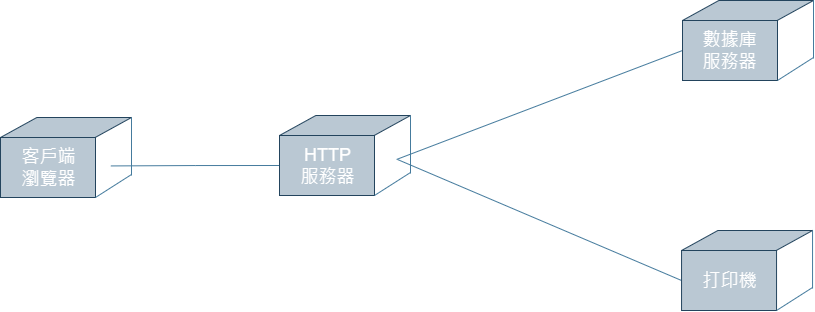

The diagram above was exported from draw.io. Its source (the exported page's mxGraphModel, read from the mxfile embedded in the PNG):
<mxGraphModel dx="992" dy="1742" grid="0" gridSize="10" guides="1" tooltips="1" connect="1" arrows="1" fold="1" page="0" pageScale="1" pageWidth="827" pageHeight="1169" background="#ffffff" math="0" shadow="0">
  <root>
    <mxCell id="0" />
    <mxCell id="1" parent="0" />
    <mxCell id="vUAlOrCR1Cq794fXwW20-5" value="" style="shape=parallelogram;perimeter=parallelogramPerimeter;whiteSpace=wrap;html=1;fixedSize=1;size=36.33331298828122;labelBackgroundColor=none;fillColor=#bac8d3;strokeColor=#23445d;" vertex="1" parent="1">
      <mxGeometry x="122" y="-719" width="131" height="20" as="geometry" />
    </mxCell>
    <mxCell id="vUAlOrCR1Cq794fXwW20-8" value="" style="rounded=0;whiteSpace=wrap;html=1;labelBackgroundColor=none;fillColor=#bac8d3;strokeColor=#23445d;" vertex="1" parent="1">
      <mxGeometry x="122" y="-699" width="95" height="60" as="geometry" />
    </mxCell>
    <mxCell id="vUAlOrCR1Cq794fXwW20-10" value="" style="endArrow=none;html=1;rounded=0;labelBackgroundColor=none;strokeColor=#457B9D;fontColor=default;" edge="1" parent="1">
      <mxGeometry width="50" height="50" relative="1" as="geometry">
        <mxPoint x="217" y="-639" as="sourcePoint" />
        <mxPoint x="253" y="-662" as="targetPoint" />
      </mxGeometry>
    </mxCell>
    <mxCell id="vUAlOrCR1Cq794fXwW20-11" value="" style="endArrow=none;html=1;rounded=0;labelBackgroundColor=none;strokeColor=#457B9D;fontColor=default;" edge="1" parent="1">
      <mxGeometry width="50" height="50" relative="1" as="geometry">
        <mxPoint x="253" y="-661" as="sourcePoint" />
        <mxPoint x="253" y="-719" as="targetPoint" />
      </mxGeometry>
    </mxCell>
    <mxCell id="vUAlOrCR1Cq794fXwW20-12" value="&lt;font color=&quot;#ffffff&quot; style=&quot;font-size: 18px;&quot;&gt;客戶端&lt;br&gt;瀏覽器&lt;/font&gt;" style="text;html=1;align=center;verticalAlign=middle;resizable=0;points=[];autosize=1;strokeColor=none;fillColor=none;labelBackgroundColor=none;fontColor=#1D3557;" vertex="1" parent="1">
      <mxGeometry x="133.5" y="-696" width="72" height="55" as="geometry" />
    </mxCell>
    <mxCell id="vUAlOrCR1Cq794fXwW20-13" value="" style="shape=parallelogram;perimeter=parallelogramPerimeter;whiteSpace=wrap;html=1;fixedSize=1;size=36.33331298828122;labelBackgroundColor=none;fillColor=#bac8d3;strokeColor=#23445d;" vertex="1" parent="1">
      <mxGeometry x="401" y="-721" width="131" height="20" as="geometry" />
    </mxCell>
    <mxCell id="vUAlOrCR1Cq794fXwW20-35" style="edgeStyle=orthogonalEdgeStyle;rounded=0;orthogonalLoop=1;jettySize=auto;html=1;exitX=0;exitY=0.5;exitDx=0;exitDy=0;strokeColor=#457B9D;fontColor=#1D3557;fillColor=#A8DADC;endArrow=none;endFill=0;" edge="1" parent="1" source="vUAlOrCR1Cq794fXwW20-14">
      <mxGeometry relative="1" as="geometry">
        <mxPoint x="232.3809872581844" y="-670.5714285714287" as="targetPoint" />
      </mxGeometry>
    </mxCell>
    <mxCell id="vUAlOrCR1Cq794fXwW20-14" value="" style="rounded=0;whiteSpace=wrap;html=1;labelBackgroundColor=none;fillColor=#bac8d3;strokeColor=#23445d;" vertex="1" parent="1">
      <mxGeometry x="401" y="-701" width="95" height="60" as="geometry" />
    </mxCell>
    <mxCell id="vUAlOrCR1Cq794fXwW20-15" value="" style="endArrow=none;html=1;rounded=0;labelBackgroundColor=none;strokeColor=#457B9D;fontColor=default;" edge="1" parent="1">
      <mxGeometry width="50" height="50" relative="1" as="geometry">
        <mxPoint x="496" y="-641" as="sourcePoint" />
        <mxPoint x="532" y="-664" as="targetPoint" />
      </mxGeometry>
    </mxCell>
    <mxCell id="vUAlOrCR1Cq794fXwW20-16" value="" style="endArrow=none;html=1;rounded=0;labelBackgroundColor=none;strokeColor=#457B9D;fontColor=default;" edge="1" parent="1">
      <mxGeometry width="50" height="50" relative="1" as="geometry">
        <mxPoint x="532" y="-663" as="sourcePoint" />
        <mxPoint x="532" y="-721" as="targetPoint" />
      </mxGeometry>
    </mxCell>
    <mxCell id="vUAlOrCR1Cq794fXwW20-17" value="&lt;font color=&quot;#ffffff&quot; style=&quot;font-size: 18px;&quot;&gt;HTTP&lt;br&gt;服務器&lt;/font&gt;" style="text;html=1;align=center;verticalAlign=middle;resizable=0;points=[];autosize=1;strokeColor=none;fillColor=none;labelBackgroundColor=none;fontColor=#1D3557;" vertex="1" parent="1">
      <mxGeometry x="412.5" y="-698" width="72" height="55" as="geometry" />
    </mxCell>
    <mxCell id="vUAlOrCR1Cq794fXwW20-18" value="" style="shape=parallelogram;perimeter=parallelogramPerimeter;whiteSpace=wrap;html=1;fixedSize=1;size=36.33331298828122;labelBackgroundColor=none;fillColor=#bac8d3;strokeColor=#23445d;" vertex="1" parent="1">
      <mxGeometry x="804" y="-836" width="131" height="20" as="geometry" />
    </mxCell>
    <mxCell id="vUAlOrCR1Cq794fXwW20-36" style="rounded=0;orthogonalLoop=1;jettySize=auto;html=1;exitX=0;exitY=0.5;exitDx=0;exitDy=0;strokeColor=#457B9D;fontColor=#1D3557;fillColor=#A8DADC;endArrow=none;endFill=0;" edge="1" parent="1" source="vUAlOrCR1Cq794fXwW20-19">
      <mxGeometry relative="1" as="geometry">
        <mxPoint x="518.09521484375" y="-677.0476364862352" as="targetPoint" />
      </mxGeometry>
    </mxCell>
    <mxCell id="vUAlOrCR1Cq794fXwW20-19" value="" style="rounded=0;whiteSpace=wrap;html=1;labelBackgroundColor=none;fillColor=#bac8d3;strokeColor=#23445d;" vertex="1" parent="1">
      <mxGeometry x="804" y="-816" width="95" height="60" as="geometry" />
    </mxCell>
    <mxCell id="vUAlOrCR1Cq794fXwW20-20" value="" style="endArrow=none;html=1;rounded=0;labelBackgroundColor=none;strokeColor=#457B9D;fontColor=default;" edge="1" parent="1">
      <mxGeometry width="50" height="50" relative="1" as="geometry">
        <mxPoint x="899" y="-756" as="sourcePoint" />
        <mxPoint x="935" y="-779" as="targetPoint" />
      </mxGeometry>
    </mxCell>
    <mxCell id="vUAlOrCR1Cq794fXwW20-21" value="" style="endArrow=none;html=1;rounded=0;labelBackgroundColor=none;strokeColor=#457B9D;fontColor=default;" edge="1" parent="1">
      <mxGeometry width="50" height="50" relative="1" as="geometry">
        <mxPoint x="935" y="-778" as="sourcePoint" />
        <mxPoint x="935" y="-836" as="targetPoint" />
      </mxGeometry>
    </mxCell>
    <mxCell id="vUAlOrCR1Cq794fXwW20-22" value="&lt;font color=&quot;#ffffff&quot; style=&quot;font-size: 18px;&quot;&gt;數據庫&lt;br&gt;服務器&lt;/font&gt;" style="text;html=1;align=center;verticalAlign=middle;resizable=0;points=[];autosize=1;strokeColor=none;fillColor=none;labelBackgroundColor=none;fontColor=#1D3557;" vertex="1" parent="1">
      <mxGeometry x="815.5" y="-813" width="72" height="55" as="geometry" />
    </mxCell>
    <mxCell id="vUAlOrCR1Cq794fXwW20-28" value="" style="shape=parallelogram;perimeter=parallelogramPerimeter;whiteSpace=wrap;html=1;fixedSize=1;size=36.33331298828122;fillColor=#bac8d3;strokeColor=#23445d;labelBackgroundColor=none;" vertex="1" parent="1">
      <mxGeometry x="803.05" y="-606" width="131" height="20" as="geometry" />
    </mxCell>
    <mxCell id="vUAlOrCR1Cq794fXwW20-37" style="rounded=0;orthogonalLoop=1;jettySize=auto;html=1;exitX=0;exitY=0.5;exitDx=0;exitDy=0;strokeColor=#457B9D;fontColor=#1D3557;fillColor=#A8DADC;endArrow=none;endFill=0;" edge="1" parent="1" source="vUAlOrCR1Cq794fXwW20-29">
      <mxGeometry relative="1" as="geometry">
        <mxPoint x="519" y="-677" as="targetPoint" />
      </mxGeometry>
    </mxCell>
    <mxCell id="vUAlOrCR1Cq794fXwW20-29" value="" style="rounded=0;whiteSpace=wrap;html=1;fillColor=#bac8d3;strokeColor=#23445d;labelBackgroundColor=none;" vertex="1" parent="1">
      <mxGeometry x="803.05" y="-586" width="95" height="60" as="geometry" />
    </mxCell>
    <mxCell id="vUAlOrCR1Cq794fXwW20-30" value="" style="endArrow=none;html=1;rounded=0;labelBackgroundColor=none;strokeColor=#457B9D;fontColor=default;" edge="1" parent="1">
      <mxGeometry width="50" height="50" relative="1" as="geometry">
        <mxPoint x="898.05" y="-526" as="sourcePoint" />
        <mxPoint x="934.05" y="-549" as="targetPoint" />
      </mxGeometry>
    </mxCell>
    <mxCell id="vUAlOrCR1Cq794fXwW20-31" value="" style="endArrow=none;html=1;rounded=0;labelBackgroundColor=none;strokeColor=#457B9D;fontColor=default;" edge="1" parent="1">
      <mxGeometry width="50" height="50" relative="1" as="geometry">
        <mxPoint x="934.05" y="-548" as="sourcePoint" />
        <mxPoint x="934.05" y="-606" as="targetPoint" />
      </mxGeometry>
    </mxCell>
    <mxCell id="vUAlOrCR1Cq794fXwW20-32" value="&lt;span style=&quot;font-size: 18px;&quot;&gt;&lt;font color=&quot;#ffffff&quot;&gt;打印機&lt;/font&gt;&lt;/span&gt;" style="text;html=1;align=center;verticalAlign=middle;resizable=0;points=[];autosize=1;strokeColor=none;fillColor=none;labelBackgroundColor=none;fontColor=#1D3557;" vertex="1" parent="1">
      <mxGeometry x="814.55" y="-572" width="72" height="34" as="geometry" />
    </mxCell>
  </root>
</mxGraphModel>